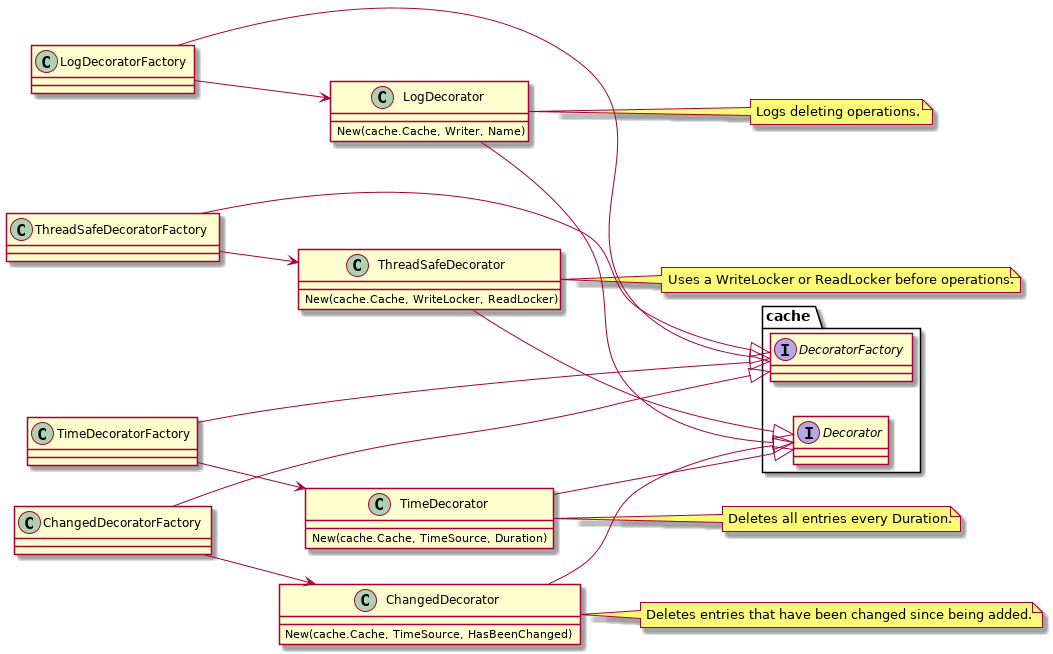

The diagram above was rendered by PlantUML. Its source (embedded in the PNG):
@startuml

left to right direction

interface cache.Decorator
interface cache.DecoratorFactory

class ThreadSafeDecorator {
	New(cache.Cache, WriteLocker, ReadLocker)
}
note right: Uses a WriteLocker or ReadLocker before operations.
ThreadSafeDecorator --|> cache.Decorator
class ThreadSafeDecoratorFactory
ThreadSafeDecoratorFactory --|> cache.DecoratorFactory
ThreadSafeDecoratorFactory --> ThreadSafeDecorator

class LogDecorator {
	New(cache.Cache, Writer, Name)
}
note right: Logs deleting operations.
LogDecorator --|> cache.Decorator
class LogDecoratorFactory
LogDecoratorFactory --|> cache.DecoratorFactory
LogDecoratorFactory --> LogDecorator

class ChangedDecorator {
	New(cache.Cache, TimeSource, HasBeenChanged)
}
note right: Deletes entries that have been changed since being added.
ChangedDecorator --|> cache.Decorator
class ChangedDecoratorFactory
ChangedDecoratorFactory --|> cache.DecoratorFactory
ChangedDecoratorFactory --> ChangedDecorator

class TimeDecorator {
	New(cache.Cache, TimeSource, Duration)
}
note right: Deletes all entries every Duration.
TimeDecorator --|> cache.Decorator
class TimeDecoratorFactory
TimeDecoratorFactory --|> cache.DecoratorFactory
TimeDecoratorFactory --> TimeDecorator

@enduml